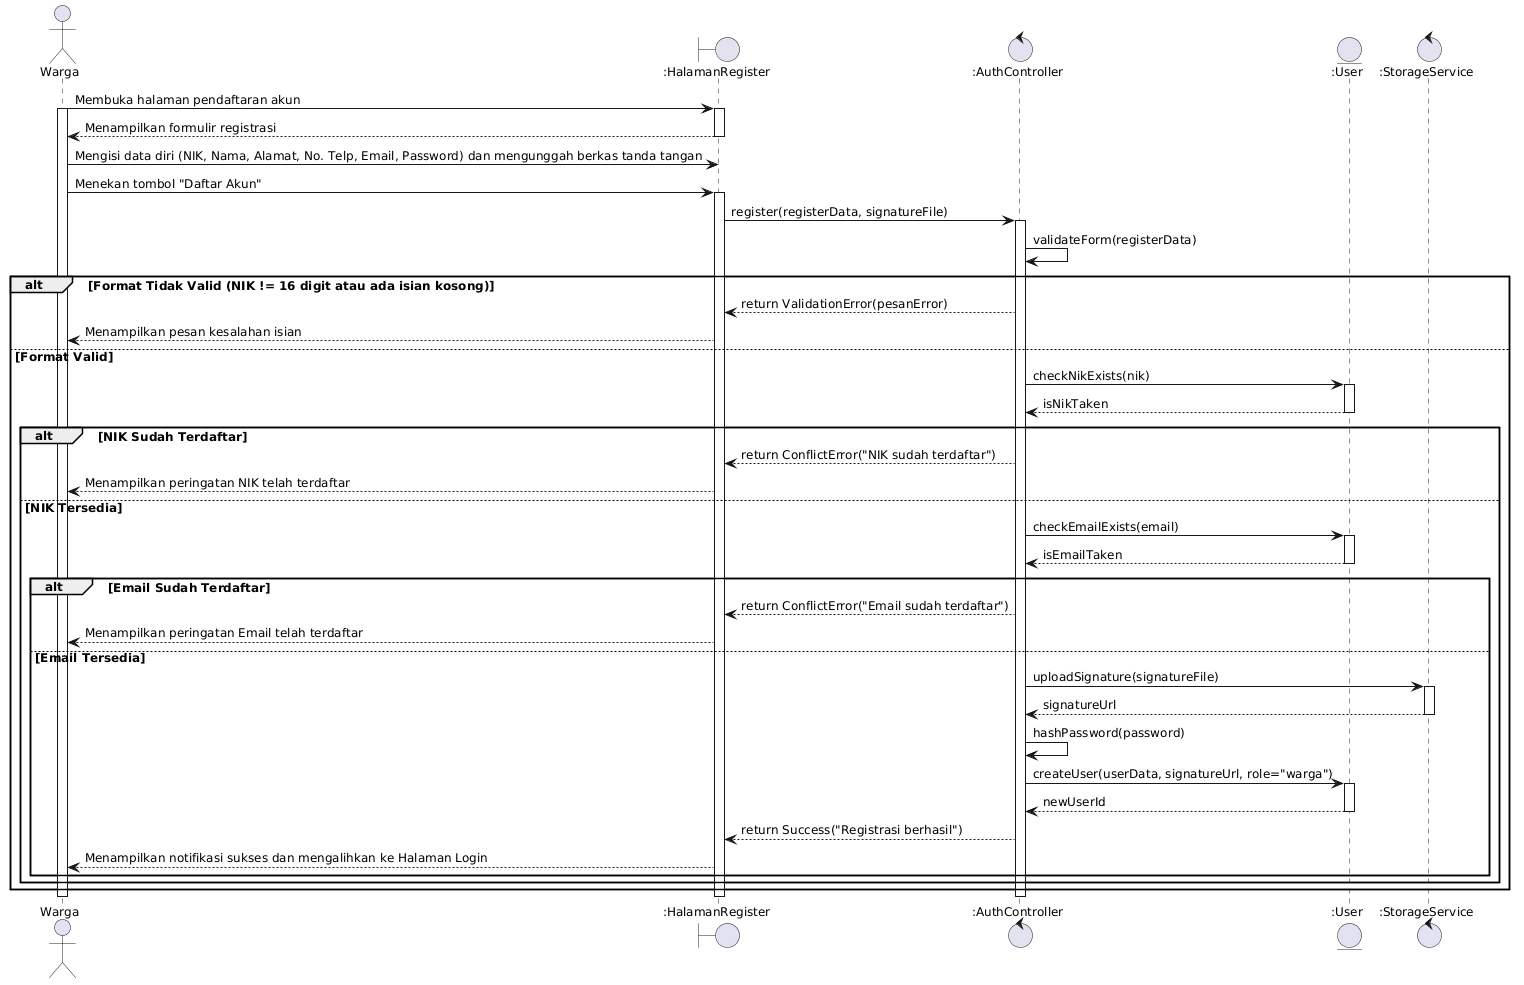

The diagram above was rendered by PlantUML. Its source (embedded in the PNG):
@startuml RTConnect_Sequence_Register
skinparam defaultFontName "Segoe UI"
skinparam defaultFontSize 12
skinparam shadowing false

actor "Warga" as User
boundary ":HalamanRegister" as UI
control ":AuthController" as Ctrl
entity ":User" as EntUser
control ":StorageService" as Storage

User -> UI : Membuka halaman pendaftaran akun
activate User
activate UI
UI --> User : Menampilkan formulir registrasi
deactivate UI

User -> UI : Mengisi data diri (NIK, Nama, Alamat, No. Telp, Email, Password) dan mengunggah berkas tanda tangan
User -> UI : Menekan tombol "Daftar Akun"
activate UI

UI -> Ctrl : register(registerData, signatureFile)
activate Ctrl

Ctrl -> Ctrl : validateForm(registerData)
alt Format Tidak Valid (NIK != 16 digit atau ada isian kosong)
    Ctrl --> UI : return ValidationError(pesanError)
    UI --> User : Menampilkan pesan kesalahan isian
else Format Valid
    Ctrl -> EntUser : checkNikExists(nik)
    activate EntUser
    EntUser --> Ctrl : isNikTaken
    deactivate EntUser

    alt NIK Sudah Terdaftar
        Ctrl --> UI : return ConflictError("NIK sudah terdaftar")
        UI --> User : Menampilkan peringatan NIK telah terdaftar
    else NIK Tersedia
        Ctrl -> EntUser : checkEmailExists(email)
        activate EntUser
        EntUser --> Ctrl : isEmailTaken
        deactivate EntUser

        alt Email Sudah Terdaftar
            Ctrl --> UI : return ConflictError("Email sudah terdaftar")
            UI --> User : Menampilkan peringatan Email telah terdaftar
        else Email Tersedia
            Ctrl -> Storage : uploadSignature(signatureFile)
            activate Storage
            Storage --> Ctrl : signatureUrl
            deactivate Storage

            Ctrl -> Ctrl : hashPassword(password)
            Ctrl -> EntUser : createUser(userData, signatureUrl, role="warga")
            activate EntUser
            EntUser --> Ctrl : newUserId
            deactivate EntUser

            Ctrl --> UI : return Success("Registrasi berhasil")
            UI --> User : Menampilkan notifikasi sukses dan mengalihkan ke Halaman Login
        end
    end
end
deactivate Ctrl
deactivate UI
deactivate User

@enduml